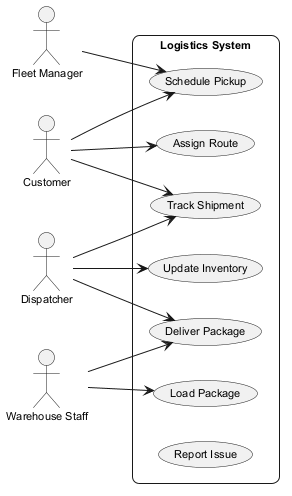

The diagram above was rendered by PlantUML. Its source (embedded in the PNG):
@startuml
skinparam backgroundColor #FFFFFF
skinparam roundCorner 15
skinparam defaultFontSize 11
left to right direction
actor "Customer" as Customer
actor "Dispatcher" as Dispatcher
actor "Warehouse Staff" as WarehouseStaff
actor "Fleet Manager" as FleetManager
rectangle "Logistics System" {
  usecase "Schedule Pickup" as UC_SchedulePickup
  usecase "Track Shipment" as UC_TrackShipment
  usecase "Deliver Package" as UC_DeliverPackage
  usecase "Load Package" as UC_LoadPackage
  usecase "Update Inventory" as UC_UpdateInventory
  usecase "Assign Route" as UC_AssignRoute
  usecase "Report Issue" as UC_ReportIssue
}
Customer --> UC_AssignRoute
Customer --> UC_TrackShipment
Customer --> UC_SchedulePickup
Dispatcher --> UC_UpdateInventory
Dispatcher --> UC_TrackShipment
Dispatcher --> UC_DeliverPackage
WarehouseStaff --> UC_DeliverPackage
WarehouseStaff --> UC_LoadPackage
FleetManager --> UC_SchedulePickup
@enduml